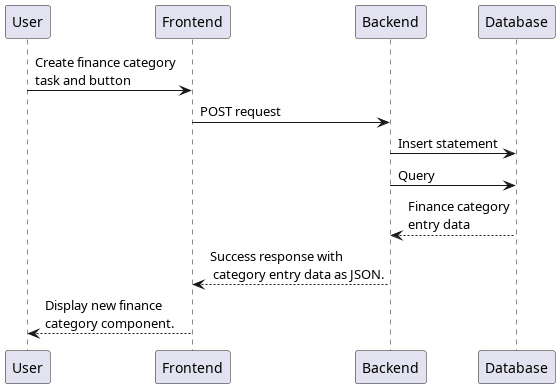

The diagram above was rendered by PlantUML. Its source (embedded in the PNG):
@startuml Create new finance category
participant User as u
participant Frontend as fe
participant Backend as be
participant Database as db

u -> fe: Create finance category\ntask and button
fe -> be: POST request
be -> db: Insert statement
be -> db: Query
be <-- db: Finance category\nentry data
fe <-- be: Success response with\n category entry data as JSON.
u <-- fe: Display new finance\ncategory component.
@enduml